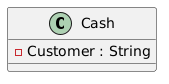

The diagram above was rendered by PlantUML. Its source (embedded in the PNG):
@startuml
class "Cash" as Cash {
  -Customer : String
}

@enduml